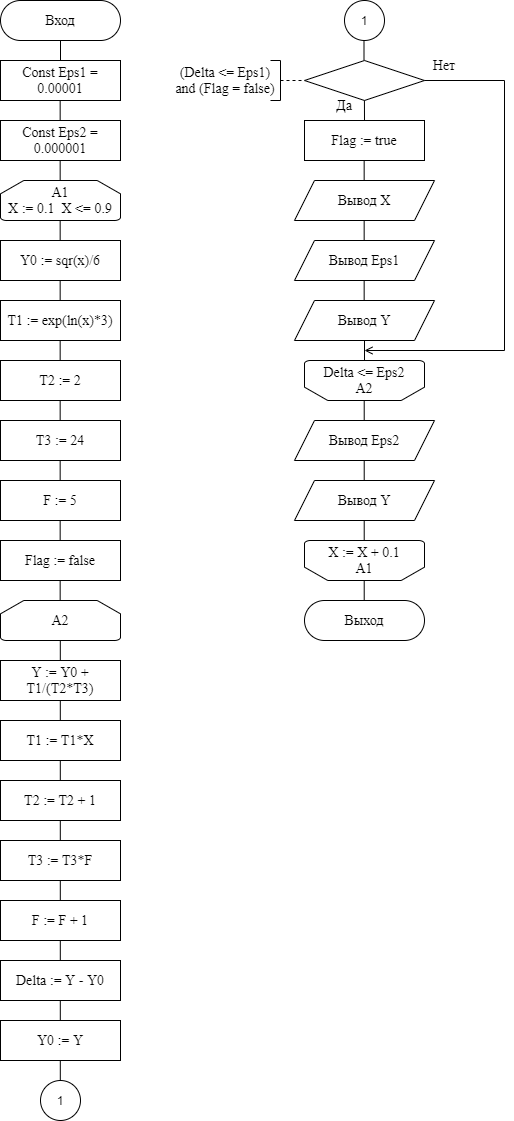

The diagram above was exported from draw.io. Its source (the exported page's mxGraphModel, read from the mxfile embedded in the PNG):
<mxGraphModel dx="851" dy="824" grid="1" gridSize="10" guides="1" tooltips="1" connect="1" arrows="1" fold="1" page="1" pageScale="1" pageWidth="827" pageHeight="1169" math="0" shadow="0">
  <root>
    <mxCell id="0" />
    <mxCell id="1" parent="0" />
    <mxCell id="p77lYaRdRUuy1M874pAF-1" value="&lt;font style=&quot;font-size: 14px&quot; face=&quot;Times New Roman&quot;&gt;Вход&lt;/font&gt;" style="rounded=1;whiteSpace=wrap;html=1;arcSize=50;" parent="1" vertex="1">
      <mxGeometry x="190" y="10" width="120" height="40" as="geometry" />
    </mxCell>
    <mxCell id="p77lYaRdRUuy1M874pAF-3" value="Const Eps1 = 0.00001" style="rounded=0;whiteSpace=wrap;html=1;fontFamily=Times New Roman;fontSize=14;" parent="1" vertex="1">
      <mxGeometry x="190" y="70" width="120" height="40" as="geometry" />
    </mxCell>
    <mxCell id="p77lYaRdRUuy1M874pAF-22" value="" style="rhombus;whiteSpace=wrap;html=1;rounded=0;fontFamily=Times New Roman;fontSize=14;strokeWidth=1;" parent="1" vertex="1">
      <mxGeometry x="494" y="70" width="120" height="40" as="geometry" />
    </mxCell>
    <mxCell id="sYwmflu_rb4g8e2DbQUc-6" value="А1&lt;br&gt;X := 0.1&amp;nbsp; X &amp;lt;= 0.9" style="strokeWidth=1;html=1;shape=mxgraph.flowchart.loop_limit;whiteSpace=wrap;rounded=1;fontFamily=Times New Roman;fontSize=14;" parent="1" vertex="1">
      <mxGeometry x="190" y="190" width="120" height="40" as="geometry" />
    </mxCell>
    <mxCell id="sYwmflu_rb4g8e2DbQUc-34" value="X := X + 0.1&lt;br&gt;А1" style="strokeWidth=1;html=1;shape=mxgraph.flowchart.loop_limit;whiteSpace=wrap;rounded=0;fontFamily=Times New Roman;fontSize=14;direction=west;" parent="1" vertex="1">
      <mxGeometry x="494" y="550" width="120" height="40" as="geometry" />
    </mxCell>
    <mxCell id="T99h2zMF9cIOCsvIme5U-2" value="" style="endArrow=none;html=1;rounded=0;entryX=0.5;entryY=1;entryDx=0;entryDy=0;exitX=0.5;exitY=0;exitDx=0;exitDy=0;" edge="1" parent="1" source="p77lYaRdRUuy1M874pAF-3" target="p77lYaRdRUuy1M874pAF-1">
      <mxGeometry width="50" height="50" relative="1" as="geometry">
        <mxPoint x="250" y="60" as="sourcePoint" />
        <mxPoint x="270" y="60" as="targetPoint" />
      </mxGeometry>
    </mxCell>
    <mxCell id="T99h2zMF9cIOCsvIme5U-4" value="Const Eps2 = 0.000001" style="rounded=0;whiteSpace=wrap;html=1;fontFamily=Times New Roman;fontSize=14;" vertex="1" parent="1">
      <mxGeometry x="190" y="130" width="120" height="40" as="geometry" />
    </mxCell>
    <mxCell id="T99h2zMF9cIOCsvIme5U-5" value="" style="endArrow=none;html=1;rounded=0;entryX=0.5;entryY=1;entryDx=0;entryDy=0;exitX=0.5;exitY=0;exitDx=0;exitDy=0;" edge="1" parent="1">
      <mxGeometry width="50" height="50" relative="1" as="geometry">
        <mxPoint x="249.66" y="130" as="sourcePoint" />
        <mxPoint x="249.66" y="110" as="targetPoint" />
      </mxGeometry>
    </mxCell>
    <mxCell id="T99h2zMF9cIOCsvIme5U-9" value="" style="endArrow=none;html=1;rounded=0;entryX=0.5;entryY=1;entryDx=0;entryDy=0;exitX=0.5;exitY=0;exitDx=0;exitDy=0;" edge="1" parent="1">
      <mxGeometry width="50" height="50" relative="1" as="geometry">
        <mxPoint x="249.65999999999997" y="190" as="sourcePoint" />
        <mxPoint x="249.65999999999997" y="170" as="targetPoint" />
      </mxGeometry>
    </mxCell>
    <mxCell id="T99h2zMF9cIOCsvIme5U-10" value="Y0 := sqr(x)/6" style="rounded=0;whiteSpace=wrap;html=1;fontFamily=Times New Roman;fontSize=14;" vertex="1" parent="1">
      <mxGeometry x="190" y="250" width="120" height="40" as="geometry" />
    </mxCell>
    <mxCell id="T99h2zMF9cIOCsvIme5U-11" value="T2 := 2" style="rounded=0;whiteSpace=wrap;html=1;fontFamily=Times New Roman;fontSize=14;" vertex="1" parent="1">
      <mxGeometry x="190" y="370" width="120" height="40" as="geometry" />
    </mxCell>
    <mxCell id="T99h2zMF9cIOCsvIme5U-12" value="T1 := exp(ln(x)*3)" style="rounded=0;whiteSpace=wrap;html=1;fontFamily=Times New Roman;fontSize=14;" vertex="1" parent="1">
      <mxGeometry x="190" y="310" width="120" height="40" as="geometry" />
    </mxCell>
    <mxCell id="T99h2zMF9cIOCsvIme5U-13" value="T3 := 24" style="rounded=0;whiteSpace=wrap;html=1;fontFamily=Times New Roman;fontSize=14;" vertex="1" parent="1">
      <mxGeometry x="190" y="430" width="120" height="40" as="geometry" />
    </mxCell>
    <mxCell id="T99h2zMF9cIOCsvIme5U-14" value="F := 5" style="rounded=0;whiteSpace=wrap;html=1;fontFamily=Times New Roman;fontSize=14;" vertex="1" parent="1">
      <mxGeometry x="190" y="490" width="120" height="40" as="geometry" />
    </mxCell>
    <mxCell id="T99h2zMF9cIOCsvIme5U-15" value="Flag := false" style="rounded=0;whiteSpace=wrap;html=1;fontFamily=Times New Roman;fontSize=14;" vertex="1" parent="1">
      <mxGeometry x="190" y="550" width="120" height="40" as="geometry" />
    </mxCell>
    <mxCell id="T99h2zMF9cIOCsvIme5U-16" value="А2&lt;br&gt;" style="strokeWidth=1;html=1;shape=mxgraph.flowchart.loop_limit;whiteSpace=wrap;rounded=1;fontFamily=Times New Roman;fontSize=14;" vertex="1" parent="1">
      <mxGeometry x="190" y="610" width="120" height="40" as="geometry" />
    </mxCell>
    <mxCell id="T99h2zMF9cIOCsvIme5U-17" value="" style="endArrow=none;html=1;rounded=0;entryX=0.5;entryY=1;entryDx=0;entryDy=0;exitX=0.5;exitY=0;exitDx=0;exitDy=0;" edge="1" parent="1">
      <mxGeometry width="50" height="50" relative="1" as="geometry">
        <mxPoint x="249.65999999999997" y="250" as="sourcePoint" />
        <mxPoint x="249.65999999999997" y="230" as="targetPoint" />
      </mxGeometry>
    </mxCell>
    <mxCell id="T99h2zMF9cIOCsvIme5U-18" value="" style="endArrow=none;html=1;rounded=0;entryX=0.5;entryY=1;entryDx=0;entryDy=0;exitX=0.5;exitY=0;exitDx=0;exitDy=0;" edge="1" parent="1">
      <mxGeometry width="50" height="50" relative="1" as="geometry">
        <mxPoint x="249.65999999999997" y="310" as="sourcePoint" />
        <mxPoint x="249.65999999999997" y="290" as="targetPoint" />
      </mxGeometry>
    </mxCell>
    <mxCell id="T99h2zMF9cIOCsvIme5U-19" value="" style="endArrow=none;html=1;rounded=0;entryX=0.5;entryY=1;entryDx=0;entryDy=0;exitX=0.5;exitY=0;exitDx=0;exitDy=0;" edge="1" parent="1">
      <mxGeometry width="50" height="50" relative="1" as="geometry">
        <mxPoint x="249.65999999999997" y="370" as="sourcePoint" />
        <mxPoint x="249.65999999999997" y="350" as="targetPoint" />
      </mxGeometry>
    </mxCell>
    <mxCell id="T99h2zMF9cIOCsvIme5U-20" value="" style="endArrow=none;html=1;rounded=0;entryX=0.5;entryY=1;entryDx=0;entryDy=0;exitX=0.5;exitY=0;exitDx=0;exitDy=0;" edge="1" parent="1">
      <mxGeometry width="50" height="50" relative="1" as="geometry">
        <mxPoint x="249.65999999999997" y="430" as="sourcePoint" />
        <mxPoint x="249.65999999999997" y="410" as="targetPoint" />
      </mxGeometry>
    </mxCell>
    <mxCell id="T99h2zMF9cIOCsvIme5U-21" value="" style="endArrow=none;html=1;rounded=0;entryX=0.5;entryY=1;entryDx=0;entryDy=0;exitX=0.5;exitY=0;exitDx=0;exitDy=0;" edge="1" parent="1">
      <mxGeometry width="50" height="50" relative="1" as="geometry">
        <mxPoint x="249.65999999999997" y="490" as="sourcePoint" />
        <mxPoint x="249.65999999999997" y="470" as="targetPoint" />
      </mxGeometry>
    </mxCell>
    <mxCell id="T99h2zMF9cIOCsvIme5U-22" value="" style="endArrow=none;html=1;rounded=0;entryX=0.5;entryY=1;entryDx=0;entryDy=0;exitX=0.5;exitY=0;exitDx=0;exitDy=0;" edge="1" parent="1">
      <mxGeometry width="50" height="50" relative="1" as="geometry">
        <mxPoint x="249.65999999999997" y="550" as="sourcePoint" />
        <mxPoint x="249.65999999999997" y="530" as="targetPoint" />
      </mxGeometry>
    </mxCell>
    <mxCell id="T99h2zMF9cIOCsvIme5U-23" value="" style="endArrow=none;html=1;rounded=0;entryX=0.5;entryY=1;entryDx=0;entryDy=0;exitX=0.5;exitY=0;exitDx=0;exitDy=0;" edge="1" parent="1">
      <mxGeometry width="50" height="50" relative="1" as="geometry">
        <mxPoint x="249.65999999999997" y="610" as="sourcePoint" />
        <mxPoint x="249.65999999999997" y="590" as="targetPoint" />
      </mxGeometry>
    </mxCell>
    <mxCell id="T99h2zMF9cIOCsvIme5U-24" value="Y := Y0 + T1/(T2*T3)" style="rounded=0;whiteSpace=wrap;html=1;fontFamily=Times New Roman;fontSize=14;" vertex="1" parent="1">
      <mxGeometry x="190" y="670" width="120" height="40" as="geometry" />
    </mxCell>
    <mxCell id="T99h2zMF9cIOCsvIme5U-25" value="T1 := T1*X" style="rounded=0;whiteSpace=wrap;html=1;fontFamily=Times New Roman;fontSize=14;" vertex="1" parent="1">
      <mxGeometry x="190" y="730" width="120" height="40" as="geometry" />
    </mxCell>
    <mxCell id="T99h2zMF9cIOCsvIme5U-26" value="T2 := T2 + 1" style="rounded=0;whiteSpace=wrap;html=1;fontFamily=Times New Roman;fontSize=14;" vertex="1" parent="1">
      <mxGeometry x="190" y="790" width="120" height="40" as="geometry" />
    </mxCell>
    <mxCell id="T99h2zMF9cIOCsvIme5U-27" value="T3 := T3*F" style="rounded=0;whiteSpace=wrap;html=1;fontFamily=Times New Roman;fontSize=14;" vertex="1" parent="1">
      <mxGeometry x="190" y="850" width="120" height="40" as="geometry" />
    </mxCell>
    <mxCell id="T99h2zMF9cIOCsvIme5U-28" value="F := F + 1" style="rounded=0;whiteSpace=wrap;html=1;fontFamily=Times New Roman;fontSize=14;" vertex="1" parent="1">
      <mxGeometry x="190" y="910" width="120" height="40" as="geometry" />
    </mxCell>
    <mxCell id="T99h2zMF9cIOCsvIme5U-29" value="Delta := Y - Y0" style="rounded=0;whiteSpace=wrap;html=1;fontFamily=Times New Roman;fontSize=14;" vertex="1" parent="1">
      <mxGeometry x="190" y="970" width="120" height="40" as="geometry" />
    </mxCell>
    <mxCell id="T99h2zMF9cIOCsvIme5U-30" value="Y0 := Y" style="rounded=0;whiteSpace=wrap;html=1;fontFamily=Times New Roman;fontSize=14;" vertex="1" parent="1">
      <mxGeometry x="190" y="1030" width="120" height="40" as="geometry" />
    </mxCell>
    <mxCell id="T99h2zMF9cIOCsvIme5U-32" value="1" style="ellipse;whiteSpace=wrap;html=1;aspect=fixed;" vertex="1" parent="1">
      <mxGeometry x="230" y="1090" width="40" height="40" as="geometry" />
    </mxCell>
    <mxCell id="T99h2zMF9cIOCsvIme5U-33" value="" style="endArrow=none;html=1;rounded=0;entryX=0.5;entryY=1;entryDx=0;entryDy=0;exitX=0.5;exitY=0;exitDx=0;exitDy=0;" edge="1" parent="1">
      <mxGeometry width="50" height="50" relative="1" as="geometry">
        <mxPoint x="249.79999999999995" y="670" as="sourcePoint" />
        <mxPoint x="249.79999999999995" y="650" as="targetPoint" />
      </mxGeometry>
    </mxCell>
    <mxCell id="T99h2zMF9cIOCsvIme5U-34" value="" style="endArrow=none;html=1;rounded=0;entryX=0.5;entryY=1;entryDx=0;entryDy=0;exitX=0.5;exitY=0;exitDx=0;exitDy=0;" edge="1" parent="1">
      <mxGeometry width="50" height="50" relative="1" as="geometry">
        <mxPoint x="249.79999999999995" y="730" as="sourcePoint" />
        <mxPoint x="249.79999999999995" y="710" as="targetPoint" />
      </mxGeometry>
    </mxCell>
    <mxCell id="T99h2zMF9cIOCsvIme5U-35" value="" style="endArrow=none;html=1;rounded=0;entryX=0.5;entryY=1;entryDx=0;entryDy=0;exitX=0.5;exitY=0;exitDx=0;exitDy=0;" edge="1" parent="1">
      <mxGeometry width="50" height="50" relative="1" as="geometry">
        <mxPoint x="249.79999999999995" y="790" as="sourcePoint" />
        <mxPoint x="249.79999999999995" y="770" as="targetPoint" />
      </mxGeometry>
    </mxCell>
    <mxCell id="T99h2zMF9cIOCsvIme5U-36" value="" style="endArrow=none;html=1;rounded=0;entryX=0.5;entryY=1;entryDx=0;entryDy=0;exitX=0.5;exitY=0;exitDx=0;exitDy=0;" edge="1" parent="1">
      <mxGeometry width="50" height="50" relative="1" as="geometry">
        <mxPoint x="249.79999999999995" y="850" as="sourcePoint" />
        <mxPoint x="249.79999999999995" y="830" as="targetPoint" />
      </mxGeometry>
    </mxCell>
    <mxCell id="T99h2zMF9cIOCsvIme5U-37" value="" style="endArrow=none;html=1;rounded=0;entryX=0.5;entryY=1;entryDx=0;entryDy=0;exitX=0.5;exitY=0;exitDx=0;exitDy=0;" edge="1" parent="1">
      <mxGeometry width="50" height="50" relative="1" as="geometry">
        <mxPoint x="249.79999999999995" y="910" as="sourcePoint" />
        <mxPoint x="249.79999999999995" y="890" as="targetPoint" />
      </mxGeometry>
    </mxCell>
    <mxCell id="T99h2zMF9cIOCsvIme5U-38" value="" style="endArrow=none;html=1;rounded=0;entryX=0.5;entryY=1;entryDx=0;entryDy=0;exitX=0.5;exitY=0;exitDx=0;exitDy=0;" edge="1" parent="1">
      <mxGeometry width="50" height="50" relative="1" as="geometry">
        <mxPoint x="249.79999999999995" y="970" as="sourcePoint" />
        <mxPoint x="249.79999999999995" y="950" as="targetPoint" />
      </mxGeometry>
    </mxCell>
    <mxCell id="T99h2zMF9cIOCsvIme5U-39" value="" style="endArrow=none;html=1;rounded=0;entryX=0.5;entryY=1;entryDx=0;entryDy=0;exitX=0.5;exitY=0;exitDx=0;exitDy=0;" edge="1" parent="1">
      <mxGeometry width="50" height="50" relative="1" as="geometry">
        <mxPoint x="249.79999999999995" y="1030" as="sourcePoint" />
        <mxPoint x="249.79999999999995" y="1010" as="targetPoint" />
      </mxGeometry>
    </mxCell>
    <mxCell id="T99h2zMF9cIOCsvIme5U-40" value="" style="endArrow=none;html=1;rounded=0;entryX=0.5;entryY=1;entryDx=0;entryDy=0;exitX=0.5;exitY=0;exitDx=0;exitDy=0;" edge="1" parent="1">
      <mxGeometry width="50" height="50" relative="1" as="geometry">
        <mxPoint x="249.79999999999995" y="1090" as="sourcePoint" />
        <mxPoint x="249.79999999999995" y="1070" as="targetPoint" />
      </mxGeometry>
    </mxCell>
    <mxCell id="T99h2zMF9cIOCsvIme5U-41" value="" style="endArrow=none;dashed=1;html=1;rounded=0;" edge="1" parent="1">
      <mxGeometry width="50" height="50" relative="1" as="geometry">
        <mxPoint x="470" y="90" as="sourcePoint" />
        <mxPoint x="494" y="90" as="targetPoint" />
      </mxGeometry>
    </mxCell>
    <mxCell id="T99h2zMF9cIOCsvIme5U-42" value="" style="endArrow=none;html=1;rounded=0;" edge="1" parent="1">
      <mxGeometry width="50" height="50" relative="1" as="geometry">
        <mxPoint x="470" y="110" as="sourcePoint" />
        <mxPoint x="470" y="70" as="targetPoint" />
      </mxGeometry>
    </mxCell>
    <mxCell id="T99h2zMF9cIOCsvIme5U-43" value="" style="endArrow=none;html=1;rounded=0;" edge="1" parent="1">
      <mxGeometry width="50" height="50" relative="1" as="geometry">
        <mxPoint x="470" y="70" as="sourcePoint" />
        <mxPoint x="460" y="70" as="targetPoint" />
      </mxGeometry>
    </mxCell>
    <mxCell id="T99h2zMF9cIOCsvIme5U-44" value="" style="endArrow=none;html=1;rounded=0;" edge="1" parent="1">
      <mxGeometry width="50" height="50" relative="1" as="geometry">
        <mxPoint x="460" y="110" as="sourcePoint" />
        <mxPoint x="470" y="110" as="targetPoint" />
      </mxGeometry>
    </mxCell>
    <mxCell id="T99h2zMF9cIOCsvIme5U-45" value="(Delta &amp;lt;= Eps1) and (Flag = false)" style="text;html=1;strokeColor=none;fillColor=none;align=center;verticalAlign=middle;whiteSpace=wrap;rounded=0;fontFamily=Times New Roman;fontSize=14;" vertex="1" parent="1">
      <mxGeometry x="360" y="70" width="110" height="40" as="geometry" />
    </mxCell>
    <mxCell id="T99h2zMF9cIOCsvIme5U-46" value="1" style="ellipse;whiteSpace=wrap;html=1;aspect=fixed;" vertex="1" parent="1">
      <mxGeometry x="534" y="10" width="40" height="40" as="geometry" />
    </mxCell>
    <mxCell id="T99h2zMF9cIOCsvIme5U-47" value="" style="endArrow=none;html=1;rounded=0;entryX=0.5;entryY=1;entryDx=0;entryDy=0;exitX=0.5;exitY=0;exitDx=0;exitDy=0;" edge="1" parent="1">
      <mxGeometry width="50" height="50" relative="1" as="geometry">
        <mxPoint x="553.5" y="70" as="sourcePoint" />
        <mxPoint x="553.5" y="50" as="targetPoint" />
      </mxGeometry>
    </mxCell>
    <mxCell id="T99h2zMF9cIOCsvIme5U-49" value="" style="endArrow=none;html=1;rounded=0;" edge="1" parent="1">
      <mxGeometry width="50" height="50" relative="1" as="geometry">
        <mxPoint x="554" y="130" as="sourcePoint" />
        <mxPoint x="553.92" y="110" as="targetPoint" />
      </mxGeometry>
    </mxCell>
    <mxCell id="T99h2zMF9cIOCsvIme5U-50" value="Да" style="text;html=1;strokeColor=none;fillColor=none;align=center;verticalAlign=middle;whiteSpace=wrap;rounded=0;fontFamily=Times New Roman;fontSize=14;" vertex="1" parent="1">
      <mxGeometry x="504" y="100" width="60" height="30" as="geometry" />
    </mxCell>
    <mxCell id="T99h2zMF9cIOCsvIme5U-51" value="Нет" style="text;html=1;strokeColor=none;fillColor=none;align=center;verticalAlign=middle;whiteSpace=wrap;rounded=0;fontFamily=Times New Roman;fontSize=14;" vertex="1" parent="1">
      <mxGeometry x="604" y="60" width="60" height="30" as="geometry" />
    </mxCell>
    <mxCell id="T99h2zMF9cIOCsvIme5U-52" value="" style="endArrow=open;html=1;rounded=0;fontFamily=Times New Roman;fontSize=14;endFill=0;" edge="1" parent="1">
      <mxGeometry width="50" height="50" relative="1" as="geometry">
        <mxPoint x="694" y="360" as="sourcePoint" />
        <mxPoint x="554" y="360" as="targetPoint" />
      </mxGeometry>
    </mxCell>
    <mxCell id="T99h2zMF9cIOCsvIme5U-53" value="" style="endArrow=none;html=1;rounded=0;fontFamily=Times New Roman;fontSize=14;" edge="1" parent="1">
      <mxGeometry width="50" height="50" relative="1" as="geometry">
        <mxPoint x="614" y="90" as="sourcePoint" />
        <mxPoint x="694" y="90" as="targetPoint" />
      </mxGeometry>
    </mxCell>
    <mxCell id="T99h2zMF9cIOCsvIme5U-54" value="Flag := true" style="rounded=0;whiteSpace=wrap;html=1;fontFamily=Times New Roman;fontSize=14;" vertex="1" parent="1">
      <mxGeometry x="494" y="130" width="120" height="40" as="geometry" />
    </mxCell>
    <mxCell id="T99h2zMF9cIOCsvIme5U-56" value="Вывод X" style="shape=parallelogram;perimeter=parallelogramPerimeter;whiteSpace=wrap;html=1;fixedSize=1;fontFamily=Times New Roman;fontSize=14;" vertex="1" parent="1">
      <mxGeometry x="484" y="190" width="140" height="40" as="geometry" />
    </mxCell>
    <mxCell id="T99h2zMF9cIOCsvIme5U-57" value="Вывод Eps1" style="shape=parallelogram;perimeter=parallelogramPerimeter;whiteSpace=wrap;html=1;fixedSize=1;fontFamily=Times New Roman;fontSize=14;" vertex="1" parent="1">
      <mxGeometry x="484" y="250" width="140" height="40" as="geometry" />
    </mxCell>
    <mxCell id="T99h2zMF9cIOCsvIme5U-58" value="Вывод Y" style="shape=parallelogram;perimeter=parallelogramPerimeter;whiteSpace=wrap;html=1;fixedSize=1;fontFamily=Times New Roman;fontSize=14;" vertex="1" parent="1">
      <mxGeometry x="484" y="310" width="140" height="40" as="geometry" />
    </mxCell>
    <mxCell id="T99h2zMF9cIOCsvIme5U-59" value="" style="endArrow=none;html=1;rounded=0;entryX=0.5;entryY=1;entryDx=0;entryDy=0;exitX=0.5;exitY=0;exitDx=0;exitDy=0;" edge="1" parent="1">
      <mxGeometry width="50" height="50" relative="1" as="geometry">
        <mxPoint x="553.6600000000001" y="190" as="sourcePoint" />
        <mxPoint x="553.6600000000001" y="170" as="targetPoint" />
      </mxGeometry>
    </mxCell>
    <mxCell id="T99h2zMF9cIOCsvIme5U-60" value="" style="endArrow=none;html=1;rounded=0;entryX=0.5;entryY=1;entryDx=0;entryDy=0;exitX=0.5;exitY=0;exitDx=0;exitDy=0;" edge="1" parent="1">
      <mxGeometry width="50" height="50" relative="1" as="geometry">
        <mxPoint x="553.6600000000001" y="250" as="sourcePoint" />
        <mxPoint x="553.6600000000001" y="230" as="targetPoint" />
      </mxGeometry>
    </mxCell>
    <mxCell id="T99h2zMF9cIOCsvIme5U-61" value="" style="endArrow=none;html=1;rounded=0;entryX=0.5;entryY=1;entryDx=0;entryDy=0;exitX=0.5;exitY=0;exitDx=0;exitDy=0;" edge="1" parent="1">
      <mxGeometry width="50" height="50" relative="1" as="geometry">
        <mxPoint x="553.6600000000001" y="310" as="sourcePoint" />
        <mxPoint x="553.6600000000001" y="290" as="targetPoint" />
      </mxGeometry>
    </mxCell>
    <mxCell id="T99h2zMF9cIOCsvIme5U-62" value="" style="endArrow=none;html=1;rounded=0;fontFamily=Times New Roman;fontSize=14;" edge="1" parent="1">
      <mxGeometry width="50" height="50" relative="1" as="geometry">
        <mxPoint x="694" y="90" as="sourcePoint" />
        <mxPoint x="694" y="360" as="targetPoint" />
      </mxGeometry>
    </mxCell>
    <mxCell id="T99h2zMF9cIOCsvIme5U-63" value="Delta &amp;lt;= Eps2&lt;br&gt;A2" style="strokeWidth=1;html=1;shape=mxgraph.flowchart.loop_limit;whiteSpace=wrap;rounded=0;fontFamily=Times New Roman;fontSize=14;direction=west;" vertex="1" parent="1">
      <mxGeometry x="494" y="370" width="120" height="40" as="geometry" />
    </mxCell>
    <mxCell id="T99h2zMF9cIOCsvIme5U-64" value="" style="endArrow=none;html=1;rounded=0;fontFamily=Times New Roman;fontSize=14;" edge="1" parent="1">
      <mxGeometry width="50" height="50" relative="1" as="geometry">
        <mxPoint x="554" y="370" as="sourcePoint" />
        <mxPoint x="554" y="350" as="targetPoint" />
      </mxGeometry>
    </mxCell>
    <mxCell id="T99h2zMF9cIOCsvIme5U-65" value="Вывод Eps2" style="shape=parallelogram;perimeter=parallelogramPerimeter;whiteSpace=wrap;html=1;fixedSize=1;fontFamily=Times New Roman;fontSize=14;" vertex="1" parent="1">
      <mxGeometry x="484" y="430" width="140" height="40" as="geometry" />
    </mxCell>
    <mxCell id="T99h2zMF9cIOCsvIme5U-66" value="Вывод Y" style="shape=parallelogram;perimeter=parallelogramPerimeter;whiteSpace=wrap;html=1;fixedSize=1;fontFamily=Times New Roman;fontSize=14;" vertex="1" parent="1">
      <mxGeometry x="484" y="490" width="140" height="40" as="geometry" />
    </mxCell>
    <mxCell id="T99h2zMF9cIOCsvIme5U-67" value="Выход" style="rounded=1;whiteSpace=wrap;html=1;fontFamily=Times New Roman;fontSize=14;arcSize=50;" vertex="1" parent="1">
      <mxGeometry x="494" y="610" width="120" height="40" as="geometry" />
    </mxCell>
    <mxCell id="T99h2zMF9cIOCsvIme5U-68" value="" style="endArrow=none;html=1;rounded=0;entryX=0.5;entryY=1;entryDx=0;entryDy=0;exitX=0.5;exitY=0;exitDx=0;exitDy=0;" edge="1" parent="1">
      <mxGeometry width="50" height="50" relative="1" as="geometry">
        <mxPoint x="553.71" y="430" as="sourcePoint" />
        <mxPoint x="553.71" y="410" as="targetPoint" />
      </mxGeometry>
    </mxCell>
    <mxCell id="T99h2zMF9cIOCsvIme5U-69" value="" style="endArrow=none;html=1;rounded=0;entryX=0.5;entryY=1;entryDx=0;entryDy=0;exitX=0.5;exitY=0;exitDx=0;exitDy=0;" edge="1" parent="1">
      <mxGeometry width="50" height="50" relative="1" as="geometry">
        <mxPoint x="553.71" y="490" as="sourcePoint" />
        <mxPoint x="553.71" y="470" as="targetPoint" />
      </mxGeometry>
    </mxCell>
    <mxCell id="T99h2zMF9cIOCsvIme5U-70" value="" style="endArrow=none;html=1;rounded=0;entryX=0.5;entryY=1;entryDx=0;entryDy=0;exitX=0.5;exitY=0;exitDx=0;exitDy=0;" edge="1" parent="1">
      <mxGeometry width="50" height="50" relative="1" as="geometry">
        <mxPoint x="553.71" y="550" as="sourcePoint" />
        <mxPoint x="553.71" y="530" as="targetPoint" />
      </mxGeometry>
    </mxCell>
    <mxCell id="T99h2zMF9cIOCsvIme5U-71" value="" style="endArrow=none;html=1;rounded=0;entryX=0.5;entryY=1;entryDx=0;entryDy=0;exitX=0.5;exitY=0;exitDx=0;exitDy=0;" edge="1" parent="1">
      <mxGeometry width="50" height="50" relative="1" as="geometry">
        <mxPoint x="553.71" y="610" as="sourcePoint" />
        <mxPoint x="553.71" y="590" as="targetPoint" />
      </mxGeometry>
    </mxCell>
  </root>
</mxGraphModel>